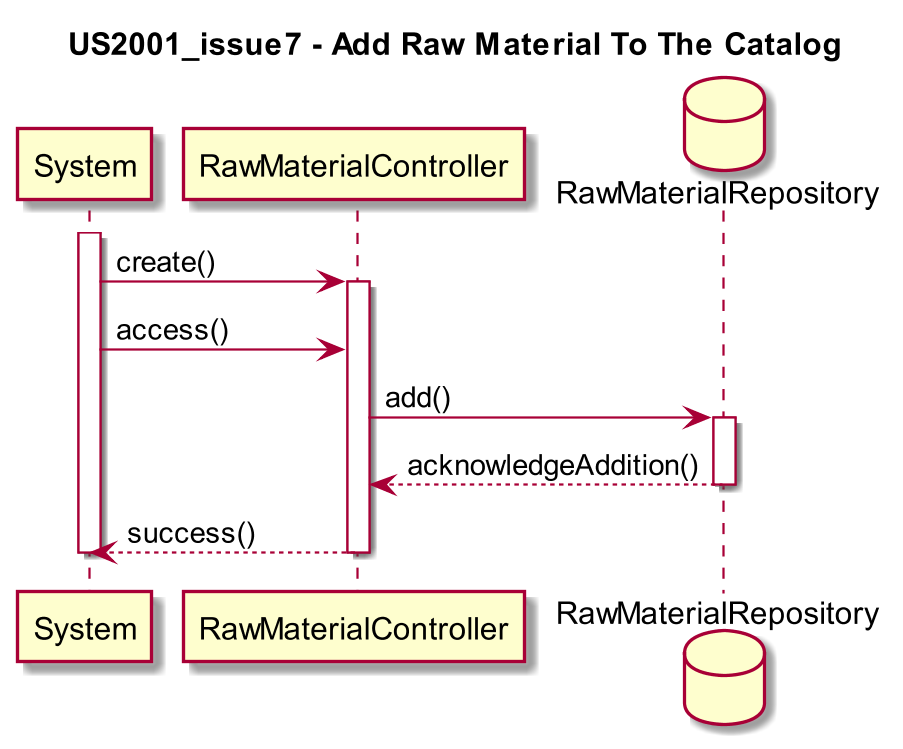

The diagram above was rendered by PlantUML. Its source (embedded in the PNG):
@startuml
scale 1280*720
title US2001_issue7 - Add Raw Material To The Catalog

activate System
System -> RawMaterialController : create()
activate RawMaterialController
System -> RawMaterialController : access()
database RawMaterialRepository
RawMaterialController -> RawMaterialRepository : add()
activate RawMaterialRepository
RawMaterialRepository --> RawMaterialController -- : acknowledgeAddition()
RawMaterialController --> System -- : success()
deactivate System
@enduml